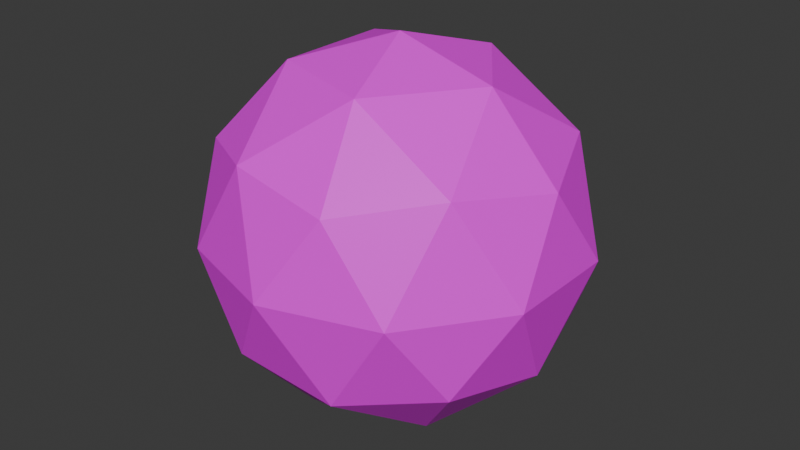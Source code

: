 # Source: Bolt.blend  (saved by Blender 4.0.36; exported with 4.5.12 LTS)
import bpy
from mathutils import Matrix  # noqa: F401  (used for matrix-valued properties, if any)

bpy.ops.wm.read_factory_settings(use_empty=True)
scene = bpy.context.scene
scene.name = 'Scene'

# ---- collections
col_collection = bpy.data.collections.new('Collection'); scene.collection.children.link(col_collection)

# ---- images (referenced by path relative to the original .blend; pixels are not part of the script)
import os
ASSET_DIR = os.environ.get("B2B_ASSET_DIR", "")  # directory of the original .blend (textures are referenced by path, not embedded)
HERE = os.path.dirname(os.path.abspath(__file__))  # packed textures are extracted next to this script under _unpacked/

def load_image(name, relpath, width, height, colorspace="sRGB"):
    """Load a texture the original file referenced (path relative to the .blend, or extracted next to this script)."""
    p = next((c for c in (os.path.join(HERE, relpath), os.path.join(ASSET_DIR, relpath)) if relpath and os.path.exists(c)), "")
    if p:
        img = bpy.data.images.load(p, check_existing=True)
        img.name = name
    else:  # same state as the original file: an image datablock whose file is absent (Cycles renders it pink)
        img = bpy.data.images.new(name, width, height)
        img.source = "FILE"
        img.filepath = "//" + (relpath or name)
    img.colorspace_settings.name = colorspace
    return img
img_colorpalette_png = load_image('ColorPalette.png', 'ColorPalette.png', 1024, 1024, 'sRGB')

# ---- materials (node trees are filled in below, after node groups)
mat_material = bpy.data.materials.new('Material')
mat_material.alpha_threshold = 0.0
mat_material.use_transparent_shadow = False
mat_material.roughness = 0.5
mat_material.line_color = (0.0, 0.0, 0.0, 1.0)

# ---- material node trees
mat_material.use_nodes = True; mat_material.node_tree.nodes.clear()
_N = mat_material.node_tree.nodes; _L = mat_material.node_tree.links
n0 = _N.new('ShaderNodeOutputMaterial'); n0.name = 'Material Output'; n0.location = (300, 300)
n1 = _N.new('ShaderNodeBsdfPrincipled'); n1.name = 'Principled BSDF'; n1.location = (10, 300)
n1.inputs[3].default_value = 1.45
n2 = _N.new('ShaderNodeTexImage'); n2.name = 'Image Texture'; n2.location = (-296, 190)
n2.image = img_colorpalette_png
n2.interpolation = 'Closest'
_L.new(n1.outputs[0], n0.inputs[0])
_L.new(n2.outputs[0], n1.inputs[0])
n0.is_active_output = True

# ---- world
world_world = bpy.data.worlds.new('World'); scene.world = world_world
world_world.use_nodes = True; world_world.node_tree.nodes.clear()
_N = world_world.node_tree.nodes; _L = world_world.node_tree.links
n0 = _N.new('ShaderNodeOutputWorld'); n0.name = 'World Output'; n0.location = (300, 300)
n1 = _N.new('ShaderNodeBackground'); n1.name = 'Background'; n1.location = (10, 300)
n1.inputs[0].default_value = (0.05088, 0.05088, 0.05088, 1.0)
_L.new(n1.outputs[0], n0.inputs[0])
n0.is_active_output = True
world_world.color = (0.05088, 0.05088, 0.05088)
world_world.use_sun_shadow = False
world_world.sun_shadow_jitter_overblur = 0.0

# ---- meshes
me_icosphere = bpy.data.meshes.new('Icosphere')
me_icosphere.from_pydata([(0.0, 0.0, -1.0), (0.7236, -0.5257, -0.4472), (-0.2764, -0.8506, -0.4472), (-0.8944, 0.0, -0.4472), (-0.2764, 0.8506, -0.4472), (0.7236, 0.5257, -0.4472), (0.2764, -0.8506, 0.4472), (-0.7236, -0.5257, 0.4472), (-0.7236, 0.5257, 0.4472), (0.2764, 0.8506, 0.4472), (0.8944, 0.0, 0.4472), (0.0, 0.0, 1.0), (-0.1625, -0.5, -0.8507), (0.4253, -0.309, -0.8507), (0.2629, -0.809, -0.5257), (0.8506, 0.0, -0.5257), (0.4253, 0.309, -0.8507), (-0.5257, 0.0, -0.8507), (-0.6882, -0.5, -0.5257), (-0.1625, 0.5, -0.8507), (-0.6882, 0.5, -0.5257), (0.2629, 0.809, -0.5257), (0.9511, -0.309, 0.0), (0.9511, 0.309, 0.0), (0.0, -1.0, 0.0), (0.5878, -0.809, 0.0), (-0.9511, -0.309, 0.0), (-0.5878, -0.809, 0.0), (-0.5878, 0.809, 0.0), (-0.9511, 0.309, 0.0), (0.5878, 0.809, 0.0), (0.0, 1.0, 0.0), (0.6882, -0.5, 0.5257), (-0.2629, -0.809, 0.5257), (-0.8506, 0.0, 0.5257), (-0.2629, 0.809, 0.5257), (0.6882, 0.5, 0.5257), (0.1625, -0.5, 0.8507), (0.5257, 0.0, 0.8507), (-0.4253, -0.309, 0.8507), (-0.4253, 0.309, 0.8507), (0.1625, 0.5, 0.8507)], [], [(0, 13, 12), (1, 13, 15), (0, 12, 17), (0, 17, 19), (0, 19, 16), (1, 15, 22), (2, 14, 24), (3, 18, 26), (4, 20, 28), (5, 21, 30), (1, 22, 25), (2, 24, 27), (3, 26, 29), (4, 28, 31), (5, 30, 23), (6, 32, 37), (7, 33, 39), (8, 34, 40), (9, 35, 41), (10, 36, 38), (38, 41, 11), (38, 36, 41), (36, 9, 41), (41, 40, 11), (41, 35, 40), (35, 8, 40), (40, 39, 11), (40, 34, 39), (34, 7, 39), (39, 37, 11), (39, 33, 37), (33, 6, 37), (37, 38, 11), (37, 32, 38), (32, 10, 38), (23, 36, 10), (23, 30, 36), (30, 9, 36), (31, 35, 9), (31, 28, 35), (28, 8, 35), (29, 34, 8), (29, 26, 34), (26, 7, 34), (27, 33, 7), (27, 24, 33), (24, 6, 33), (25, 32, 6), (25, 22, 32), (22, 10, 32), (30, 31, 9), (30, 21, 31), (21, 4, 31), (28, 29, 8), (28, 20, 29), (20, 3, 29), (26, 27, 7), (26, 18, 27), (18, 2, 27), (24, 25, 6), (24, 14, 25), (14, 1, 25), (22, 23, 10), (22, 15, 23), (15, 5, 23), (16, 21, 5), (16, 19, 21), (19, 4, 21), (19, 20, 4), (19, 17, 20), (17, 3, 20), (17, 18, 3), (17, 12, 18), (12, 2, 18), (15, 16, 5), (15, 13, 16), (13, 0, 16), (12, 14, 2), (12, 13, 14), (13, 1, 14)])
_uv = me_icosphere.uv_layers.new(name='UVMap')
_uv.uv.foreach_set('vector', [0.3118, 0.07624, 0.3118, 0.07624, 0.3118, 0.07624, 0.3118, 0.07624, 0.3118, 0.07624, 0.3118, 0.07624, 0.3118, 0.07624, 0.3118, 0.07624, 0.3118, 0.07624, 0.3118, 0.07624, 0.3118, 0.07624, 0.3118, 0.07624, 0.3118, 0.07624, 0.3118, 0.07624, 0.3118, 0.07624, 0.3118, 0.07624, 0.3118, 0.07624, 0.3118, 0.07624, 0.3118, 0.07624, 0.3118, 0.07624, 0.3118, 0.07624, 0.3118, 0.07624, 0.3118, 0.07624, 0.3118, 0.07624, 0.3118, 0.07624, 0.3118, 0.07624, 0.3118, 0.07624, 0.3118, 0.07624, 0.3118, 0.07624, 0.3118, 0.07624, 0.3118, 0.07624, 0.3118, 0.07624, 0.3118, 0.07624, 0.3118, 0.07624, 0.3118, 0.07624, 0.3118, 0.07624, 0.3118, 0.07624, 0.3118, 0.07624, 0.3118, 0.07624, 0.3118, 0.07624, 0.3118, 0.07624, 0.3118, 0.07624, 0.3118, 0.07624, 0.3118, 0.07624, 0.3118, 0.07624, 0.3118, 0.07624, 0.3118, 0.07624, 0.3118, 0.07624, 0.3118, 0.07624, 0.3118, 0.07624, 0.3118, 0.07624, 0.3118, 0.07624, 0.3118, 0.07624, 0.3118, 0.07624, 0.3118, 0.07624, 0.3118, 0.07624, 0.3118, 0.07624, 0.3118, 0.07624, 0.3118, 0.07624, 0.3118, 0.07624, 0.3118, 0.07624, 0.3118, 0.07624, 0.3118, 0.07624, 0.3118, 0.07624, 0.3118, 0.07624, 0.3118, 0.07624, 0.3118, 0.07624, 0.3118, 0.07624, 0.3118, 0.07624, 0.3118, 0.07624, 0.3118, 0.07624, 0.3118, 0.07624, 0.3118, 0.07624, 0.3118, 0.07624, 0.3118, 0.07624, 0.3118, 0.07624, 0.3118, 0.07624, 0.3118, 0.07624, 0.3118, 0.07624, 0.3118, 0.07624, 0.3118, 0.07624, 0.3118, 0.07624, 0.3118, 0.07624, 0.3118, 0.07624, 0.3118, 0.07624, 0.3118, 0.07624, 0.3118, 0.07624, 0.3118, 0.07624, 0.3118, 0.07624, 0.3118, 0.07624, 0.3118, 0.07624, 0.3118, 0.07624, 0.3118, 0.07624, 0.3118, 0.07624, 0.3118, 0.07624, 0.3118, 0.07624, 0.3118, 0.07624, 0.3118, 0.07624, 0.3118, 0.07624, 0.3118, 0.07624, 0.3118, 0.07624, 0.3118, 0.07624, 0.3118, 0.07624, 0.3118, 0.07624, 0.3118, 0.07624, 0.3118, 0.07624, 0.3118, 0.07624, 0.3118, 0.07624, 0.3118, 0.07624, 0.3118, 0.07624, 0.3118, 0.07624, 0.3118, 0.07624, 0.3118, 0.07624, 0.3118, 0.07624, 0.3118, 0.07624, 0.3118, 0.07624, 0.3118, 0.07624, 0.3118, 0.07624, 0.3118, 0.07624, 0.3118, 0.07624, 0.3118, 0.07624, 0.3118, 0.07624, 0.3118, 0.07624, 0.3118, 0.07624, 0.3118, 0.07624, 0.3118, 0.07624, 0.3118, 0.07624, 0.3118, 0.07624, 0.3118, 0.07624, 0.3118, 0.07624, 0.3118, 0.07624, 0.3118, 0.07624, 0.3118, 0.07624, 0.3118, 0.07624, 0.3118, 0.07624, 0.3118, 0.07624, 0.3118, 0.07624, 0.3118, 0.07624, 0.3118, 0.07624, 0.3118, 0.07624, 0.3118, 0.07624, 0.3118, 0.07624, 0.3118, 0.07624, 0.3118, 0.07624, 0.3118, 0.07624, 0.3118, 0.07624, 0.3118, 0.07624, 0.3118, 0.07624, 0.3118, 0.07624, 0.3118, 0.07624, 0.3118, 0.07624, 0.3118, 0.07624, 0.3118, 0.07624, 0.3118, 0.07624, 0.3118, 0.07624, 0.3118, 0.07624, 0.3118, 0.07624, 0.3118, 0.07624, 0.3118, 0.07624, 0.3118, 0.07624, 0.3118, 0.07624, 0.3118, 0.07624, 0.3118, 0.07624, 0.3118, 0.07624, 0.3118, 0.07624, 0.3118, 0.07624, 0.3118, 0.07624, 0.3118, 0.07624, 0.3118, 0.07624, 0.3118, 0.07624, 0.3118, 0.07624, 0.3118, 0.07624, 0.3118, 0.07624, 0.3118, 0.07624, 0.3118, 0.07624, 0.3118, 0.07624, 0.3118, 0.07624, 0.3118, 0.07624, 0.3118, 0.07624, 0.3118, 0.07624, 0.3118, 0.07624, 0.3118, 0.07624, 0.3118, 0.07624, 0.3118, 0.07624, 0.3118, 0.07624, 0.3118, 0.07624, 0.3118, 0.07624, 0.3118, 0.07624, 0.3118, 0.07624, 0.3118, 0.07624, 0.3118, 0.07624, 0.3118, 0.07624, 0.3118, 0.07624, 0.3118, 0.07624, 0.3118, 0.07624, 0.3118, 0.07624, 0.3118, 0.07624, 0.3118, 0.07624, 0.3118, 0.07624, 0.3118, 0.07624, 0.3118, 0.07624, 0.3118, 0.07624, 0.3118, 0.07624, 0.3118, 0.07624, 0.3118, 0.07624, 0.3118, 0.07624, 0.3118, 0.07624, 0.3118, 0.07624, 0.3118, 0.07624, 0.3118, 0.07624, 0.3118, 0.07624, 0.3118, 0.07624, 0.3118, 0.07624, 0.3118, 0.07624, 0.3118, 0.07624, 0.3118, 0.07624, 0.3118, 0.07624, 0.3118, 0.07624, 0.3118, 0.07624, 0.3118, 0.07624, 0.3118, 0.07624, 0.3118, 0.07624, 0.3118, 0.07624, 0.3118, 0.07624, 0.3118, 0.07624, 0.3118, 0.07624, 0.3118, 0.07624, 0.3118, 0.07624, 0.3118, 0.07624, 0.3118, 0.07624, 0.3118, 0.07624, 0.3118, 0.07624, 0.3118, 0.07624, 0.3118, 0.07624, 0.3118, 0.07624, 0.3118, 0.07624, 0.3118, 0.07624, 0.3118, 0.07624, 0.3118, 0.07624, 0.3118, 0.07624])
me_icosphere.materials.append(mat_material)
me_icosphere.update()

# ---- objects
ob_icosphere = bpy.data.objects.new('Icosphere', me_icosphere)

# ---- transforms, parenting, visibility, modifiers, constraints
ob_icosphere.location = (0.0, 0.0, 0.0)

# ---- collection membership
col_collection.objects.link(ob_icosphere)

# ---- scene / render settings (as saved in the file)
scene.frame_start = 1; scene.frame_end = 250; scene.frame_set(1)
scene.render.engine = 'BLENDER_EEVEE_NEXT'
scene.cycles.sampling_pattern = 'TABULATED_SOBOL'
bpy.context.view_layer.update()

# ---- added for rendering (the .blend has no active camera and no usable light): camera, sun
cam_auto = bpy.data.cameras.new('AutoCamera')
cam_auto.lens = 50.0
cam_auto.sensor_width = 36.0
cam_auto.clip_end = 1000.0
ob_auto_camera = bpy.data.objects.new('AutoCamera', cam_auto)
scene.collection.objects.link(ob_auto_camera)
ob_auto_camera.location = (3.15365, -3.78438, 2.52292)
ob_auto_camera.rotation_euler = (1.09748, -7.21219e-08, 0.694738)
scene.camera = ob_auto_camera
light_auto_sun = bpy.data.lights.new('AutoSun', 'SUN')
light_auto_sun.energy = 3.0
light_auto_sun.angle = 0.0523599
ob_auto_sun = bpy.data.objects.new('AutoSun', light_auto_sun)
scene.collection.objects.link(ob_auto_sun)
ob_auto_sun.rotation_euler = (0.872665, 0.174533, 0.523599)
bpy.context.view_layer.update()
